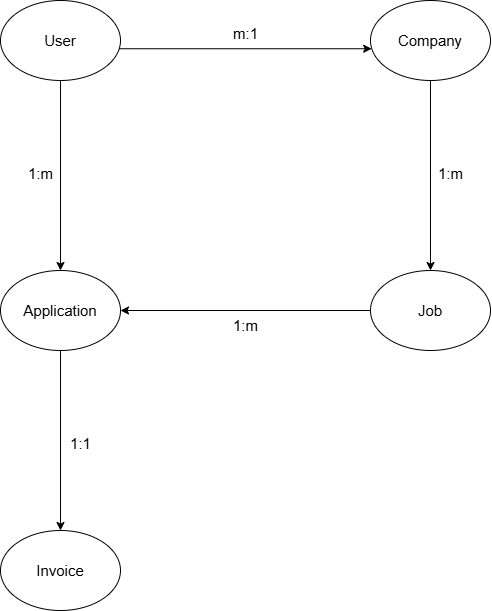

The diagram above was exported from draw.io. Its source (the exported page's mxGraphModel, read from the mxfile embedded in the PNG):
<mxGraphModel dx="1354" dy="668" grid="1" gridSize="10" guides="1" tooltips="1" connect="1" arrows="1" fold="1" page="1" pageScale="1" pageWidth="850" pageHeight="1100" math="0" shadow="0">
  <root>
    <mxCell id="0" />
    <mxCell id="1" parent="0" />
    <mxCell id="jen8T4bjuvLtB2DwOsrc-5" style="edgeStyle=orthogonalEdgeStyle;rounded=0;orthogonalLoop=1;jettySize=auto;html=1;" edge="1" parent="1" source="jen8T4bjuvLtB2DwOsrc-1" target="jen8T4bjuvLtB2DwOsrc-3">
      <mxGeometry relative="1" as="geometry" />
    </mxCell>
    <mxCell id="jen8T4bjuvLtB2DwOsrc-1" value="&lt;font style=&quot;font-size: 15px;&quot;&gt;User&lt;/font&gt;" style="ellipse;whiteSpace=wrap;html=1;" vertex="1" parent="1">
      <mxGeometry x="180" y="150" width="120" height="80" as="geometry" />
    </mxCell>
    <mxCell id="jen8T4bjuvLtB2DwOsrc-8" style="edgeStyle=orthogonalEdgeStyle;rounded=0;orthogonalLoop=1;jettySize=auto;html=1;entryX=0.5;entryY=0;entryDx=0;entryDy=0;" edge="1" parent="1" source="jen8T4bjuvLtB2DwOsrc-2" target="jen8T4bjuvLtB2DwOsrc-6">
      <mxGeometry relative="1" as="geometry" />
    </mxCell>
    <mxCell id="jen8T4bjuvLtB2DwOsrc-2" value="&lt;font style=&quot;font-size: 15px;&quot;&gt;Company&lt;/font&gt;" style="ellipse;whiteSpace=wrap;html=1;" vertex="1" parent="1">
      <mxGeometry x="550" y="150" width="120" height="80" as="geometry" />
    </mxCell>
    <mxCell id="jen8T4bjuvLtB2DwOsrc-10" style="edgeStyle=orthogonalEdgeStyle;rounded=0;orthogonalLoop=1;jettySize=auto;html=1;entryX=0.5;entryY=0;entryDx=0;entryDy=0;" edge="1" parent="1" source="jen8T4bjuvLtB2DwOsrc-3" target="jen8T4bjuvLtB2DwOsrc-9">
      <mxGeometry relative="1" as="geometry" />
    </mxCell>
    <mxCell id="jen8T4bjuvLtB2DwOsrc-3" value="&lt;font style=&quot;font-size: 15px;&quot;&gt;Application&lt;/font&gt;" style="ellipse;whiteSpace=wrap;html=1;" vertex="1" parent="1">
      <mxGeometry x="180" y="420" width="120" height="80" as="geometry" />
    </mxCell>
    <mxCell id="jen8T4bjuvLtB2DwOsrc-4" value="" style="endArrow=classic;html=1;rounded=0;exitX=0.99;exitY=0.603;exitDx=0;exitDy=0;exitPerimeter=0;entryX=0.01;entryY=0.603;entryDx=0;entryDy=0;entryPerimeter=0;" edge="1" parent="1" source="jen8T4bjuvLtB2DwOsrc-1" target="jen8T4bjuvLtB2DwOsrc-2">
      <mxGeometry width="50" height="50" relative="1" as="geometry">
        <mxPoint x="430" y="350" as="sourcePoint" />
        <mxPoint x="480" y="300" as="targetPoint" />
      </mxGeometry>
    </mxCell>
    <mxCell id="jen8T4bjuvLtB2DwOsrc-7" style="edgeStyle=orthogonalEdgeStyle;rounded=0;orthogonalLoop=1;jettySize=auto;html=1;entryX=1;entryY=0.5;entryDx=0;entryDy=0;" edge="1" parent="1" source="jen8T4bjuvLtB2DwOsrc-6" target="jen8T4bjuvLtB2DwOsrc-3">
      <mxGeometry relative="1" as="geometry" />
    </mxCell>
    <mxCell id="jen8T4bjuvLtB2DwOsrc-6" value="&lt;font style=&quot;font-size: 15px;&quot;&gt;Job&lt;/font&gt;" style="ellipse;whiteSpace=wrap;html=1;" vertex="1" parent="1">
      <mxGeometry x="550" y="420" width="120" height="80" as="geometry" />
    </mxCell>
    <mxCell id="jen8T4bjuvLtB2DwOsrc-9" value="&lt;font style=&quot;font-size: 15px;&quot;&gt;Invoice&lt;/font&gt;" style="ellipse;whiteSpace=wrap;html=1;" vertex="1" parent="1">
      <mxGeometry x="180" y="680" width="120" height="80" as="geometry" />
    </mxCell>
    <mxCell id="jen8T4bjuvLtB2DwOsrc-11" value="&lt;font style=&quot;font-size: 15px;&quot;&gt;m:1&lt;/font&gt;" style="text;html=1;align=center;verticalAlign=middle;resizable=0;points=[];autosize=1;strokeColor=none;fillColor=none;" vertex="1" parent="1">
      <mxGeometry x="400" y="168" width="50" height="30" as="geometry" />
    </mxCell>
    <mxCell id="jen8T4bjuvLtB2DwOsrc-12" value="&lt;font style=&quot;font-size: 15px;&quot;&gt;1:m&lt;/font&gt;" style="text;html=1;align=center;verticalAlign=middle;resizable=0;points=[];autosize=1;strokeColor=none;fillColor=none;" vertex="1" parent="1">
      <mxGeometry x="605" y="308" width="50" height="30" as="geometry" />
    </mxCell>
    <mxCell id="jen8T4bjuvLtB2DwOsrc-13" value="&lt;font style=&quot;font-size: 15px;&quot;&gt;1:m&lt;/font&gt;" style="text;html=1;align=center;verticalAlign=middle;resizable=0;points=[];autosize=1;strokeColor=none;fillColor=none;" vertex="1" parent="1">
      <mxGeometry x="400" y="460" width="50" height="30" as="geometry" />
    </mxCell>
    <mxCell id="jen8T4bjuvLtB2DwOsrc-14" value="&lt;font style=&quot;font-size: 15px;&quot;&gt;1:m&lt;/font&gt;" style="text;html=1;align=center;verticalAlign=middle;resizable=0;points=[];autosize=1;strokeColor=none;fillColor=none;" vertex="1" parent="1">
      <mxGeometry x="195" y="308" width="50" height="30" as="geometry" />
    </mxCell>
    <mxCell id="jen8T4bjuvLtB2DwOsrc-15" value="&lt;font style=&quot;font-size: 15px;&quot;&gt;1:1&lt;/font&gt;" style="text;html=1;align=center;verticalAlign=middle;resizable=0;points=[];autosize=1;strokeColor=none;fillColor=none;" vertex="1" parent="1">
      <mxGeometry x="240" y="578" width="40" height="30" as="geometry" />
    </mxCell>
  </root>
</mxGraphModel>